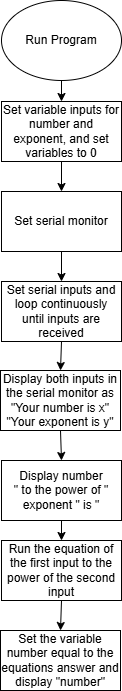

The diagram above was exported from draw.io. Its source (the exported page's mxGraphModel, read from the mxfile embedded in the PNG):
<mxGraphModel dx="822" dy="786" grid="1" gridSize="10" guides="1" tooltips="1" connect="1" arrows="1" fold="1" page="1" pageScale="1" pageWidth="850" pageHeight="1100" math="0" shadow="0">
  <root>
    <mxCell id="0" />
    <mxCell id="1" parent="0" />
    <mxCell id="FrY2luNdLYduwKtcw-tt-1" parent="1" style="ellipse;whiteSpace=wrap;html=1;" value="Run Program" vertex="1">
      <mxGeometry height="80" width="120" x="365" y="10" as="geometry" />
    </mxCell>
    <mxCell id="5q_WEV1cChorOlF9TW5_-1" parent="1" style="rounded=0;whiteSpace=wrap;html=1;" value="Set variable inputs for number and exponent, and set variables to 0" vertex="1">
      <mxGeometry height="60" width="120" x="365" y="111" as="geometry" />
    </mxCell>
    <mxCell id="5q_WEV1cChorOlF9TW5_-2" parent="1" style="rounded=0;whiteSpace=wrap;html=1;" value="Set serial inputs and loop continuously until inputs are received" vertex="1">
      <mxGeometry height="60" width="120" x="365" y="291" as="geometry" />
    </mxCell>
    <mxCell id="5q_WEV1cChorOlF9TW5_-3" parent="1" style="rounded=0;whiteSpace=wrap;html=1;" value="Set serial monitor" vertex="1">
      <mxGeometry height="60" width="120" x="365" y="201" as="geometry" />
    </mxCell>
    <mxCell id="5q_WEV1cChorOlF9TW5_-4" parent="1" style="rounded=0;whiteSpace=wrap;html=1;" value="Display both inputs in the serial monitor as &quot;Your number is x&quot;&lt;div&gt;&quot;Your exponent is y&quot;&lt;/div&gt;" vertex="1">
      <mxGeometry height="60" width="120" x="364" y="380" as="geometry" />
    </mxCell>
    <mxCell id="5q_WEV1cChorOlF9TW5_-5" parent="1" style="rounded=0;whiteSpace=wrap;html=1;" value="Run the equation of the first input to the power of the second input" vertex="1">
      <mxGeometry height="60" width="120" x="365" y="550" as="geometry" />
    </mxCell>
    <mxCell id="5q_WEV1cChorOlF9TW5_-6" parent="1" style="rounded=0;whiteSpace=wrap;html=1;" value="Display number&lt;div&gt;&quot; to the power of &quot; exponent &quot; is &quot;&lt;/div&gt;" vertex="1">
      <mxGeometry height="60" width="120" x="365" y="470" as="geometry" />
    </mxCell>
    <mxCell id="5q_WEV1cChorOlF9TW5_-7" parent="1" style="rounded=0;whiteSpace=wrap;html=1;" value="Set the variable number equal to the equations answer and display &quot;number&quot;" vertex="1">
      <mxGeometry height="60" width="120" x="364" y="640" as="geometry" />
    </mxCell>
    <mxCell id="5q_WEV1cChorOlF9TW5_-8" edge="1" parent="1" source="FrY2luNdLYduwKtcw-tt-1" style="endArrow=classic;html=1;rounded=0;exitX=0.5;exitY=1;exitDx=0;exitDy=0;entryX=0.5;entryY=0;entryDx=0;entryDy=0;" target="5q_WEV1cChorOlF9TW5_-1" value="">
      <mxGeometry height="50" relative="1" width="50" as="geometry">
        <mxPoint x="400" y="370" as="sourcePoint" />
        <mxPoint x="450" y="320" as="targetPoint" />
      </mxGeometry>
    </mxCell>
    <mxCell id="5q_WEV1cChorOlF9TW5_-9" edge="1" parent="1" source="5q_WEV1cChorOlF9TW5_-1" style="endArrow=classic;html=1;rounded=0;exitX=0.5;exitY=1;exitDx=0;exitDy=0;entryX=0.5;entryY=0;entryDx=0;entryDy=0;" target="5q_WEV1cChorOlF9TW5_-3" value="">
      <mxGeometry height="50" relative="1" width="50" as="geometry">
        <mxPoint x="400" y="370" as="sourcePoint" />
        <mxPoint x="450" y="320" as="targetPoint" />
      </mxGeometry>
    </mxCell>
    <mxCell id="5q_WEV1cChorOlF9TW5_-10" edge="1" parent="1" source="5q_WEV1cChorOlF9TW5_-3" style="endArrow=classic;html=1;rounded=0;exitX=0.5;exitY=1;exitDx=0;exitDy=0;entryX=0.5;entryY=0;entryDx=0;entryDy=0;" target="5q_WEV1cChorOlF9TW5_-2" value="">
      <mxGeometry height="50" relative="1" width="50" as="geometry">
        <mxPoint x="400" y="370" as="sourcePoint" />
        <mxPoint x="450" y="320" as="targetPoint" />
      </mxGeometry>
    </mxCell>
    <mxCell id="5q_WEV1cChorOlF9TW5_-11" edge="1" parent="1" source="5q_WEV1cChorOlF9TW5_-2" style="endArrow=classic;html=1;rounded=0;exitX=0.5;exitY=1;exitDx=0;exitDy=0;entryX=0.5;entryY=0;entryDx=0;entryDy=0;" target="5q_WEV1cChorOlF9TW5_-4" value="">
      <mxGeometry height="50" relative="1" width="50" as="geometry">
        <mxPoint x="400" y="370" as="sourcePoint" />
        <mxPoint x="450" y="320" as="targetPoint" />
      </mxGeometry>
    </mxCell>
    <mxCell id="5q_WEV1cChorOlF9TW5_-12" edge="1" parent="1" source="5q_WEV1cChorOlF9TW5_-4" style="endArrow=classic;html=1;rounded=0;exitX=0.5;exitY=1;exitDx=0;exitDy=0;entryX=0.5;entryY=0;entryDx=0;entryDy=0;" target="5q_WEV1cChorOlF9TW5_-6" value="">
      <mxGeometry height="50" relative="1" width="50" as="geometry">
        <mxPoint x="400" y="370" as="sourcePoint" />
        <mxPoint x="450" y="320" as="targetPoint" />
      </mxGeometry>
    </mxCell>
    <mxCell id="5q_WEV1cChorOlF9TW5_-13" edge="1" parent="1" source="5q_WEV1cChorOlF9TW5_-6" style="endArrow=classic;html=1;rounded=0;exitX=0.5;exitY=1;exitDx=0;exitDy=0;entryX=0.5;entryY=0;entryDx=0;entryDy=0;" target="5q_WEV1cChorOlF9TW5_-5" value="">
      <mxGeometry height="50" relative="1" width="50" as="geometry">
        <mxPoint x="400" y="370" as="sourcePoint" />
        <mxPoint x="450" y="320" as="targetPoint" />
      </mxGeometry>
    </mxCell>
    <mxCell id="5q_WEV1cChorOlF9TW5_-14" edge="1" parent="1" source="5q_WEV1cChorOlF9TW5_-5" style="endArrow=classic;html=1;rounded=0;exitX=0.5;exitY=1;exitDx=0;exitDy=0;entryX=0.5;entryY=0;entryDx=0;entryDy=0;" target="5q_WEV1cChorOlF9TW5_-7" value="">
      <mxGeometry height="50" relative="1" width="50" as="geometry">
        <mxPoint x="400" y="370" as="sourcePoint" />
        <mxPoint x="450" y="320" as="targetPoint" />
      </mxGeometry>
    </mxCell>
  </root>
</mxGraphModel>